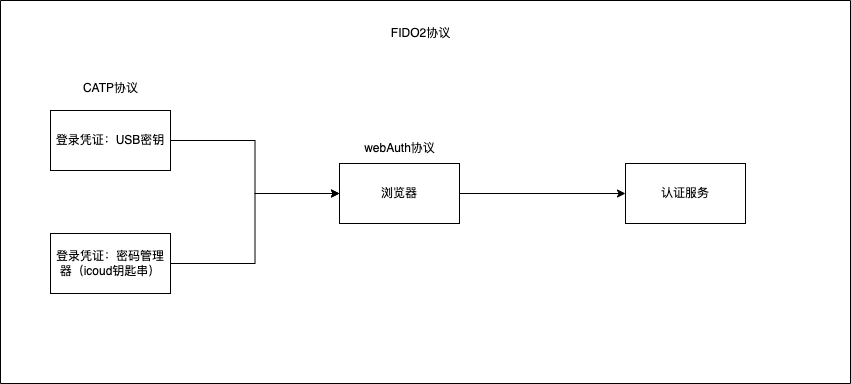

The diagram above was exported from draw.io. Its source (the exported page's mxGraphModel, read from the mxfile embedded in the PNG):
<mxGraphModel dx="2074" dy="1121" grid="1" gridSize="10" guides="1" tooltips="1" connect="1" arrows="1" fold="1" page="1" pageScale="1" pageWidth="827" pageHeight="1169" math="0" shadow="0">
  <root>
    <mxCell id="0" />
    <mxCell id="1" parent="0" />
    <mxCell id="FZ1D3M-YtnL1Cfu85p2Q-12" style="edgeStyle=orthogonalEdgeStyle;rounded=0;orthogonalLoop=1;jettySize=auto;html=1;exitX=1;exitY=0.5;exitDx=0;exitDy=0;" edge="1" parent="1" source="FZ1D3M-YtnL1Cfu85p2Q-9" target="FZ1D3M-YtnL1Cfu85p2Q-10">
      <mxGeometry relative="1" as="geometry" />
    </mxCell>
    <mxCell id="FZ1D3M-YtnL1Cfu85p2Q-9" value="登录凭证：USB密钥" style="rounded=0;whiteSpace=wrap;html=1;" vertex="1" parent="1">
      <mxGeometry x="70" y="580" width="120" height="60" as="geometry" />
    </mxCell>
    <mxCell id="FZ1D3M-YtnL1Cfu85p2Q-14" value="" style="swimlane;startSize=0;" vertex="1" parent="1">
      <mxGeometry x="20" y="470" width="850" height="383" as="geometry" />
    </mxCell>
    <mxCell id="FZ1D3M-YtnL1Cfu85p2Q-16" value="webAuth协议" style="text;html=1;align=center;verticalAlign=middle;resizable=0;points=[];autosize=1;strokeColor=none;fillColor=none;" vertex="1" parent="FZ1D3M-YtnL1Cfu85p2Q-14">
      <mxGeometry x="354" y="133" width="90" height="30" as="geometry" />
    </mxCell>
    <mxCell id="FZ1D3M-YtnL1Cfu85p2Q-17" value="CATP协议" style="text;html=1;align=center;verticalAlign=middle;resizable=0;points=[];autosize=1;strokeColor=none;fillColor=none;" vertex="1" parent="FZ1D3M-YtnL1Cfu85p2Q-14">
      <mxGeometry x="70" y="73" width="80" height="30" as="geometry" />
    </mxCell>
    <mxCell id="FZ1D3M-YtnL1Cfu85p2Q-19" style="edgeStyle=orthogonalEdgeStyle;rounded=0;orthogonalLoop=1;jettySize=auto;html=1;exitX=1;exitY=0.5;exitDx=0;exitDy=0;entryX=0;entryY=0.5;entryDx=0;entryDy=0;" edge="1" parent="FZ1D3M-YtnL1Cfu85p2Q-14" source="FZ1D3M-YtnL1Cfu85p2Q-18" target="FZ1D3M-YtnL1Cfu85p2Q-10">
      <mxGeometry relative="1" as="geometry" />
    </mxCell>
    <mxCell id="FZ1D3M-YtnL1Cfu85p2Q-18" value="登录凭证：密码管理器（icoud钥匙串）" style="rounded=0;whiteSpace=wrap;html=1;" vertex="1" parent="FZ1D3M-YtnL1Cfu85p2Q-14">
      <mxGeometry x="50" y="233" width="120" height="60" as="geometry" />
    </mxCell>
    <mxCell id="FZ1D3M-YtnL1Cfu85p2Q-10" value="浏览器" style="rounded=0;whiteSpace=wrap;html=1;" vertex="1" parent="FZ1D3M-YtnL1Cfu85p2Q-14">
      <mxGeometry x="339" y="163" width="120" height="60" as="geometry" />
    </mxCell>
    <mxCell id="FZ1D3M-YtnL1Cfu85p2Q-11" value="认证服务" style="rounded=0;whiteSpace=wrap;html=1;" vertex="1" parent="FZ1D3M-YtnL1Cfu85p2Q-14">
      <mxGeometry x="625" y="163" width="120" height="60" as="geometry" />
    </mxCell>
    <mxCell id="FZ1D3M-YtnL1Cfu85p2Q-13" style="edgeStyle=orthogonalEdgeStyle;rounded=0;orthogonalLoop=1;jettySize=auto;html=1;exitX=1;exitY=0.5;exitDx=0;exitDy=0;" edge="1" parent="FZ1D3M-YtnL1Cfu85p2Q-14" source="FZ1D3M-YtnL1Cfu85p2Q-10" target="FZ1D3M-YtnL1Cfu85p2Q-11">
      <mxGeometry relative="1" as="geometry" />
    </mxCell>
    <mxCell id="FZ1D3M-YtnL1Cfu85p2Q-15" value="FIDO2协议" style="text;html=1;align=center;verticalAlign=middle;resizable=0;points=[];autosize=1;strokeColor=none;fillColor=none;" vertex="1" parent="1">
      <mxGeometry x="400" y="488" width="80" height="30" as="geometry" />
    </mxCell>
  </root>
</mxGraphModel>